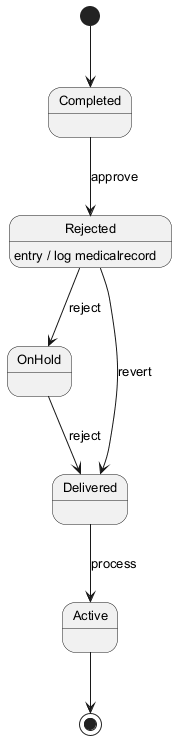

The diagram above was rendered by PlantUML. Its source (embedded in the PNG):
@startuml
skinparam backgroundColor #FFFFFF
skinparam classBackgroundColor #F1F8E9
skinparam classBorderColor #33691E
skinparam defaultFontSize 13
[*] --> Completed
Completed --> Rejected : approve
Rejected --> OnHold : reject
Rejected : entry / log medicalrecord
OnHold --> Delivered : reject
Delivered --> Active : process
Rejected --> Delivered : revert
Active --> [*]
@enduml